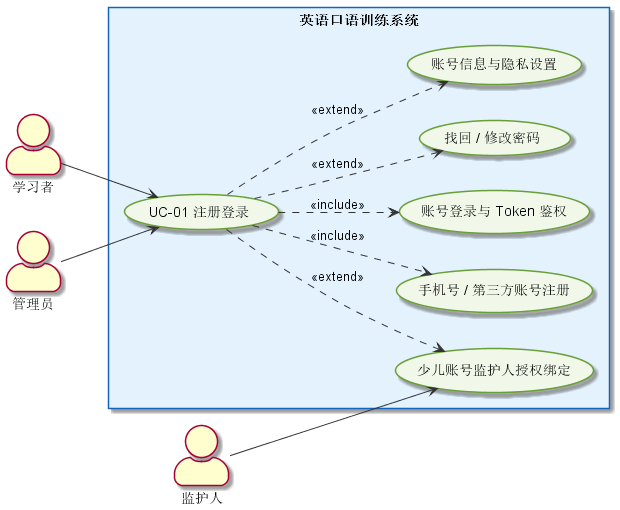

The diagram above was rendered by PlantUML. Its source (embedded in the PNG):
@startuml
left to right direction
skinparam packageStyle rectangle
skinparam actorStyle awesome
skinparam usecase {
  BackgroundColor #F1F8E9
  BorderColor #689F38
  ArrowColor #333333
}
skinparam rectangle {
  BackgroundColor #E3F2FD
  BorderColor #1565C0
}
actor "学习者" as Learner
actor "监护人" as Guardian
actor "管理员" as Admin
rectangle "英语口语训练系统" {
  usecase "UC-01 注册登录" as UC1
  usecase "手机号 / 第三方账号注册" as A1
  usecase "账号登录与 Token 鉴权" as A2
  usecase "找回 / 修改密码" as A3
  usecase "少儿账号监护人授权绑定" as A4
  usecase "账号信息与隐私设置" as A5
}
Learner --> UC1
Guardian --> A4
Admin --> UC1
UC1 ..> A1 : <<include>>
UC1 ..> A2 : <<include>>
UC1 ..> A3 : <<extend>>
UC1 ..> A4 : <<extend>>
UC1 ..> A5 : <<extend>>
@enduml